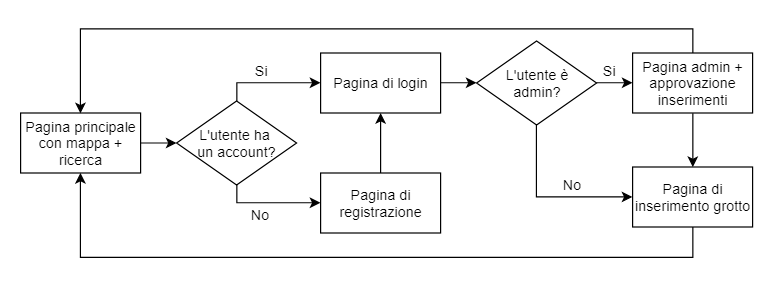

The diagram above was exported from draw.io. Its source (the exported page's mxGraphModel, read from the mxfile embedded in the PNG):
<mxGraphModel dx="716" dy="379" grid="1" gridSize="10" guides="1" tooltips="1" connect="1" arrows="1" fold="1" page="1" pageScale="1" pageWidth="850" pageHeight="1100" math="0" shadow="0">
  <root>
    <mxCell id="0" />
    <mxCell id="1" parent="0" />
    <mxCell id="F1RZBeofBXwlmptVHSnh-6" value="" style="edgeStyle=orthogonalEdgeStyle;rounded=0;orthogonalLoop=1;jettySize=auto;html=1;" edge="1" parent="1" source="F1RZBeofBXwlmptVHSnh-1" target="F1RZBeofBXwlmptVHSnh-5">
      <mxGeometry relative="1" as="geometry">
        <Array as="points">
          <mxPoint x="100" y="205" />
          <mxPoint x="100" y="205" />
        </Array>
      </mxGeometry>
    </mxCell>
    <mxCell id="F1RZBeofBXwlmptVHSnh-1" value="Pagina principale con mappa + ricerca" style="rounded=0;whiteSpace=wrap;html=1;" vertex="1" parent="1">
      <mxGeometry x="10" y="180" width="100" height="50" as="geometry" />
    </mxCell>
    <mxCell id="F1RZBeofBXwlmptVHSnh-10" style="edgeStyle=orthogonalEdgeStyle;rounded=0;orthogonalLoop=1;jettySize=auto;html=1;exitX=0.5;exitY=0;exitDx=0;exitDy=0;entryX=0;entryY=0.5;entryDx=0;entryDy=0;" edge="1" parent="1" source="F1RZBeofBXwlmptVHSnh-5" target="F1RZBeofBXwlmptVHSnh-7">
      <mxGeometry relative="1" as="geometry">
        <Array as="points">
          <mxPoint x="190" y="155" />
        </Array>
      </mxGeometry>
    </mxCell>
    <mxCell id="F1RZBeofBXwlmptVHSnh-11" style="edgeStyle=orthogonalEdgeStyle;rounded=0;orthogonalLoop=1;jettySize=auto;html=1;entryX=0;entryY=0.5;entryDx=0;entryDy=0;" edge="1" parent="1" source="F1RZBeofBXwlmptVHSnh-5" target="F1RZBeofBXwlmptVHSnh-8">
      <mxGeometry relative="1" as="geometry">
        <Array as="points">
          <mxPoint x="190" y="255" />
        </Array>
      </mxGeometry>
    </mxCell>
    <mxCell id="F1RZBeofBXwlmptVHSnh-5" value="L'utente ha &lt;br&gt;un account?" style="rhombus;whiteSpace=wrap;html=1;" vertex="1" parent="1">
      <mxGeometry x="140" y="170" width="100" height="70" as="geometry" />
    </mxCell>
    <mxCell id="F1RZBeofBXwlmptVHSnh-19" value="" style="edgeStyle=orthogonalEdgeStyle;rounded=0;orthogonalLoop=1;jettySize=auto;html=1;" edge="1" parent="1" source="F1RZBeofBXwlmptVHSnh-7">
      <mxGeometry relative="1" as="geometry">
        <mxPoint x="390" y="154.79310344827593" as="targetPoint" />
      </mxGeometry>
    </mxCell>
    <mxCell id="F1RZBeofBXwlmptVHSnh-7" value="Pagina di login" style="rounded=0;whiteSpace=wrap;html=1;" vertex="1" parent="1">
      <mxGeometry x="260" y="130" width="100" height="50" as="geometry" />
    </mxCell>
    <mxCell id="F1RZBeofBXwlmptVHSnh-15" value="" style="edgeStyle=orthogonalEdgeStyle;rounded=0;orthogonalLoop=1;jettySize=auto;html=1;" edge="1" parent="1" source="F1RZBeofBXwlmptVHSnh-8" target="F1RZBeofBXwlmptVHSnh-7">
      <mxGeometry relative="1" as="geometry" />
    </mxCell>
    <mxCell id="F1RZBeofBXwlmptVHSnh-8" value="Pagina di registrazione" style="rounded=0;whiteSpace=wrap;html=1;" vertex="1" parent="1">
      <mxGeometry x="260" y="230" width="100" height="50" as="geometry" />
    </mxCell>
    <mxCell id="F1RZBeofBXwlmptVHSnh-12" value="Si" style="text;html=1;strokeColor=none;fillColor=none;align=center;verticalAlign=middle;whiteSpace=wrap;rounded=0;" vertex="1" parent="1">
      <mxGeometry x="190" y="135" width="40" height="20" as="geometry" />
    </mxCell>
    <mxCell id="F1RZBeofBXwlmptVHSnh-13" value="No" style="text;html=1;strokeColor=none;fillColor=none;align=center;verticalAlign=middle;whiteSpace=wrap;rounded=0;" vertex="1" parent="1">
      <mxGeometry x="190" y="255" width="40" height="20" as="geometry" />
    </mxCell>
    <mxCell id="F1RZBeofBXwlmptVHSnh-21" value="" style="edgeStyle=orthogonalEdgeStyle;rounded=0;orthogonalLoop=1;jettySize=auto;html=1;" edge="1" parent="1" source="F1RZBeofBXwlmptVHSnh-17" target="F1RZBeofBXwlmptVHSnh-20">
      <mxGeometry relative="1" as="geometry" />
    </mxCell>
    <mxCell id="F1RZBeofBXwlmptVHSnh-24" style="edgeStyle=orthogonalEdgeStyle;rounded=0;orthogonalLoop=1;jettySize=auto;html=1;entryX=0;entryY=0.5;entryDx=0;entryDy=0;" edge="1" parent="1" source="F1RZBeofBXwlmptVHSnh-17" target="F1RZBeofBXwlmptVHSnh-23">
      <mxGeometry relative="1" as="geometry">
        <Array as="points">
          <mxPoint x="440" y="250" />
        </Array>
      </mxGeometry>
    </mxCell>
    <mxCell id="F1RZBeofBXwlmptVHSnh-17" value="L'utente è &lt;br&gt;admin?" style="rhombus;whiteSpace=wrap;html=1;" vertex="1" parent="1">
      <mxGeometry x="390" y="120" width="100" height="70" as="geometry" />
    </mxCell>
    <mxCell id="F1RZBeofBXwlmptVHSnh-33" style="edgeStyle=orthogonalEdgeStyle;rounded=0;orthogonalLoop=1;jettySize=auto;html=1;exitX=0.5;exitY=1;exitDx=0;exitDy=0;entryX=0.5;entryY=0;entryDx=0;entryDy=0;" edge="1" parent="1" source="F1RZBeofBXwlmptVHSnh-20" target="F1RZBeofBXwlmptVHSnh-23">
      <mxGeometry relative="1" as="geometry" />
    </mxCell>
    <mxCell id="F1RZBeofBXwlmptVHSnh-34" style="edgeStyle=orthogonalEdgeStyle;rounded=0;orthogonalLoop=1;jettySize=auto;html=1;entryX=0.5;entryY=0;entryDx=0;entryDy=0;" edge="1" parent="1" source="F1RZBeofBXwlmptVHSnh-20" target="F1RZBeofBXwlmptVHSnh-1">
      <mxGeometry relative="1" as="geometry">
        <Array as="points">
          <mxPoint x="570" y="110" />
          <mxPoint x="60" y="110" />
        </Array>
      </mxGeometry>
    </mxCell>
    <mxCell id="F1RZBeofBXwlmptVHSnh-20" value="Pagina admin + approvazione inserimenti" style="rounded=0;whiteSpace=wrap;html=1;" vertex="1" parent="1">
      <mxGeometry x="520" y="130" width="100" height="50" as="geometry" />
    </mxCell>
    <mxCell id="F1RZBeofBXwlmptVHSnh-22" value="Si" style="text;html=1;strokeColor=none;fillColor=none;align=center;verticalAlign=middle;whiteSpace=wrap;rounded=0;" vertex="1" parent="1">
      <mxGeometry x="480" y="135" width="40" height="20" as="geometry" />
    </mxCell>
    <mxCell id="F1RZBeofBXwlmptVHSnh-35" style="edgeStyle=orthogonalEdgeStyle;rounded=0;orthogonalLoop=1;jettySize=auto;html=1;entryX=0.5;entryY=1;entryDx=0;entryDy=0;" edge="1" parent="1" source="F1RZBeofBXwlmptVHSnh-23" target="F1RZBeofBXwlmptVHSnh-1">
      <mxGeometry relative="1" as="geometry">
        <Array as="points">
          <mxPoint x="570" y="300" />
          <mxPoint x="60" y="300" />
        </Array>
      </mxGeometry>
    </mxCell>
    <mxCell id="F1RZBeofBXwlmptVHSnh-23" value="Pagina di inserimento grotto" style="rounded=0;whiteSpace=wrap;html=1;" vertex="1" parent="1">
      <mxGeometry x="520" y="225" width="100" height="50" as="geometry" />
    </mxCell>
    <mxCell id="F1RZBeofBXwlmptVHSnh-25" value="No" style="text;html=1;strokeColor=none;fillColor=none;align=center;verticalAlign=middle;whiteSpace=wrap;rounded=0;" vertex="1" parent="1">
      <mxGeometry x="450" y="230" width="40" height="20" as="geometry" />
    </mxCell>
  </root>
</mxGraphModel>